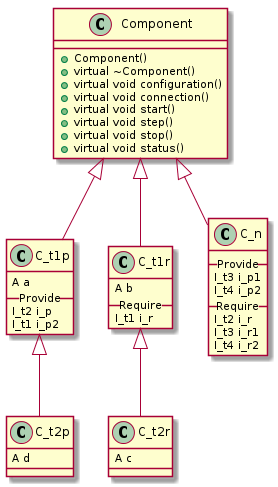

The diagram above was rendered by PlantUML. Its source (embedded in the PNG):
@startuml

class Component {
  + Component()
  + virtual ~Component()
  + virtual void configuration()
  + virtual void connection()
  + virtual void start()
  + virtual void step()
  + virtual void stop()
  + virtual void status()
}


Class C_t1p {
A a
__ Provide __
I_t2 i_p
I_t1 i_p2
}


Component <|-- C_t1p


Class C_t1r {
A b
__ Require __
I_t1 i_r
}


Component <|-- C_t1r


Class C_t2r {
A c
}


C_t1r <|-- C_t2r


Class C_t2p {
A d
}


C_t1p <|-- C_t2p


Class C_n {
__ Provide __
I_t3 i_p1
I_t4 i_p2
__ Require __
I_t2 i_r
I_t3 i_r1
I_t4 i_r2
}


Component <|-- C_n


@enduml